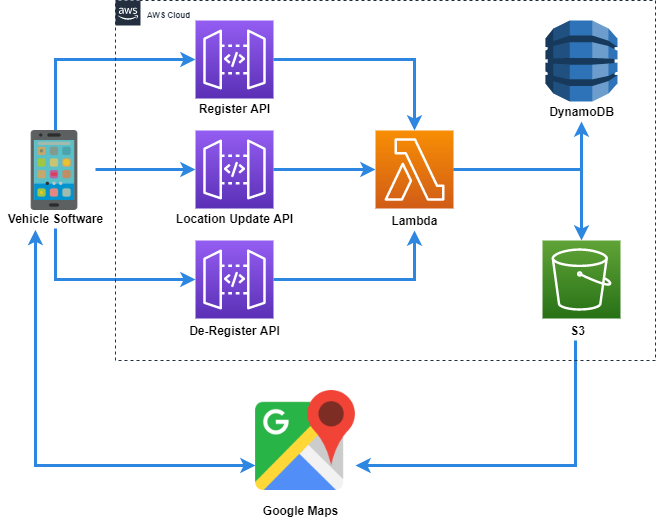

The diagram above was exported from draw.io. Its source (the exported page's mxGraphModel, read from the mxfile embedded in the PNG):
<mxGraphModel dx="782" dy="388" grid="1" gridSize="10" guides="1" tooltips="1" connect="1" arrows="1" fold="1" page="1" pageScale="1" pageWidth="850" pageHeight="1100" math="0" shadow="0">
  <root>
    <mxCell id="0" />
    <mxCell id="1" parent="0" />
    <mxCell id="eW43FF_vlcFl2IR0eqy_-18" style="edgeStyle=orthogonalEdgeStyle;orthogonalLoop=1;jettySize=auto;html=1;fillColor=#dae8fc;rounded=0;strokeWidth=3;strokeColor=#2D87E0;" edge="1" parent="1" target="eW43FF_vlcFl2IR0eqy_-2">
      <mxGeometry relative="1" as="geometry">
        <mxPoint x="120" y="173.5" as="sourcePoint" />
        <Array as="points">
          <mxPoint x="120" y="99" />
        </Array>
      </mxGeometry>
    </mxCell>
    <mxCell id="eW43FF_vlcFl2IR0eqy_-19" style="edgeStyle=orthogonalEdgeStyle;rounded=0;orthogonalLoop=1;jettySize=auto;html=1;strokeWidth=3;strokeColor=#2D87E0;" edge="1" parent="1" target="eW43FF_vlcFl2IR0eqy_-3">
      <mxGeometry relative="1" as="geometry">
        <mxPoint x="160" y="209" as="sourcePoint" />
      </mxGeometry>
    </mxCell>
    <mxCell id="eW43FF_vlcFl2IR0eqy_-20" style="edgeStyle=orthogonalEdgeStyle;rounded=0;orthogonalLoop=1;jettySize=auto;html=1;strokeWidth=3;strokeColor=#2D87E0;" edge="1" parent="1" source="eW43FF_vlcFl2IR0eqy_-8" target="eW43FF_vlcFl2IR0eqy_-4">
      <mxGeometry relative="1" as="geometry">
        <mxPoint x="120" y="244.5" as="sourcePoint" />
        <Array as="points">
          <mxPoint x="120" y="319" />
        </Array>
      </mxGeometry>
    </mxCell>
    <mxCell id="eW43FF_vlcFl2IR0eqy_-25" style="edgeStyle=orthogonalEdgeStyle;rounded=0;orthogonalLoop=1;jettySize=auto;html=1;strokeWidth=3;strokeColor=#2D87E0;" edge="1" parent="1" source="eW43FF_vlcFl2IR0eqy_-2" target="eW43FF_vlcFl2IR0eqy_-6">
      <mxGeometry relative="1" as="geometry" />
    </mxCell>
    <mxCell id="eW43FF_vlcFl2IR0eqy_-2" value="" style="outlineConnect=0;fontColor=#232F3E;gradientColor=#945DF2;gradientDirection=north;fillColor=#5A30B5;strokeColor=#ffffff;dashed=0;verticalLabelPosition=bottom;verticalAlign=top;align=center;html=1;fontSize=12;fontStyle=0;aspect=fixed;shape=mxgraph.aws4.resourceIcon;resIcon=mxgraph.aws4.api_gateway;" vertex="1" parent="1">
      <mxGeometry x="260" y="60" width="78" height="78" as="geometry" />
    </mxCell>
    <mxCell id="eW43FF_vlcFl2IR0eqy_-26" style="edgeStyle=orthogonalEdgeStyle;rounded=0;orthogonalLoop=1;jettySize=auto;html=1;strokeWidth=3;strokeColor=#2D87E0;" edge="1" parent="1" source="eW43FF_vlcFl2IR0eqy_-3" target="eW43FF_vlcFl2IR0eqy_-6">
      <mxGeometry relative="1" as="geometry" />
    </mxCell>
    <mxCell id="eW43FF_vlcFl2IR0eqy_-3" value="" style="outlineConnect=0;fontColor=#232F3E;gradientColor=#945DF2;gradientDirection=north;fillColor=#5A30B5;strokeColor=#ffffff;dashed=0;verticalLabelPosition=bottom;verticalAlign=top;align=center;html=1;fontSize=12;fontStyle=0;aspect=fixed;shape=mxgraph.aws4.resourceIcon;resIcon=mxgraph.aws4.api_gateway;" vertex="1" parent="1">
      <mxGeometry x="260" y="170" width="78" height="78" as="geometry" />
    </mxCell>
    <mxCell id="eW43FF_vlcFl2IR0eqy_-4" value="" style="outlineConnect=0;fontColor=#232F3E;gradientColor=#945DF2;gradientDirection=north;fillColor=#5A30B5;strokeColor=#ffffff;dashed=0;verticalLabelPosition=bottom;verticalAlign=top;align=center;html=1;fontSize=12;fontStyle=0;aspect=fixed;shape=mxgraph.aws4.resourceIcon;resIcon=mxgraph.aws4.api_gateway;" vertex="1" parent="1">
      <mxGeometry x="260" y="280" width="78" height="78" as="geometry" />
    </mxCell>
    <mxCell id="eW43FF_vlcFl2IR0eqy_-5" value="" style="outlineConnect=0;dashed=0;verticalLabelPosition=bottom;verticalAlign=top;align=center;html=1;shape=mxgraph.aws3.dynamo_db;fillColor=#2E73B8;gradientColor=none;" vertex="1" parent="1">
      <mxGeometry x="610" y="60" width="72" height="81" as="geometry" />
    </mxCell>
    <mxCell id="eW43FF_vlcFl2IR0eqy_-28" style="edgeStyle=orthogonalEdgeStyle;rounded=0;orthogonalLoop=1;jettySize=auto;html=1;strokeWidth=3;strokeColor=#2D87E0;" edge="1" parent="1" source="eW43FF_vlcFl2IR0eqy_-6" target="eW43FF_vlcFl2IR0eqy_-13">
      <mxGeometry relative="1" as="geometry" />
    </mxCell>
    <mxCell id="eW43FF_vlcFl2IR0eqy_-29" style="edgeStyle=orthogonalEdgeStyle;rounded=0;orthogonalLoop=1;jettySize=auto;html=1;strokeWidth=3;strokeColor=#2D87E0;" edge="1" parent="1" source="eW43FF_vlcFl2IR0eqy_-6" target="eW43FF_vlcFl2IR0eqy_-7">
      <mxGeometry relative="1" as="geometry" />
    </mxCell>
    <mxCell id="eW43FF_vlcFl2IR0eqy_-6" value="" style="outlineConnect=0;fontColor=#232F3E;gradientColor=#F78E04;gradientDirection=north;fillColor=#D05C17;strokeColor=#ffffff;dashed=0;verticalLabelPosition=bottom;verticalAlign=top;align=center;html=1;fontSize=12;fontStyle=0;aspect=fixed;shape=mxgraph.aws4.resourceIcon;resIcon=mxgraph.aws4.lambda;" vertex="1" parent="1">
      <mxGeometry x="440" y="170" width="78" height="78" as="geometry" />
    </mxCell>
    <mxCell id="eW43FF_vlcFl2IR0eqy_-7" value="" style="outlineConnect=0;fontColor=#232F3E;gradientColor=#60A337;gradientDirection=north;fillColor=#277116;strokeColor=#ffffff;dashed=0;verticalLabelPosition=bottom;verticalAlign=top;align=center;html=1;fontSize=12;fontStyle=0;aspect=fixed;shape=mxgraph.aws4.resourceIcon;resIcon=mxgraph.aws4.s3;" vertex="1" parent="1">
      <mxGeometry x="607" y="280" width="78" height="78" as="geometry" />
    </mxCell>
    <mxCell id="eW43FF_vlcFl2IR0eqy_-8" value="&lt;b&gt;Vehicle Software&lt;/b&gt;" style="text;html=1;align=center;verticalAlign=middle;resizable=0;points=[];autosize=1;" vertex="1" parent="1">
      <mxGeometry x="65" y="248" width="110" height="20" as="geometry" />
    </mxCell>
    <mxCell id="eW43FF_vlcFl2IR0eqy_-9" value="&lt;b&gt;Register API&lt;/b&gt;" style="text;html=1;align=center;verticalAlign=middle;resizable=0;points=[];autosize=1;" vertex="1" parent="1">
      <mxGeometry x="254" y="138" width="90" height="20" as="geometry" />
    </mxCell>
    <mxCell id="eW43FF_vlcFl2IR0eqy_-10" value="&lt;b&gt;Location Update API&lt;/b&gt;" style="text;html=1;align=center;verticalAlign=middle;resizable=0;points=[];autosize=1;" vertex="1" parent="1">
      <mxGeometry x="234" y="248" width="130" height="20" as="geometry" />
    </mxCell>
    <mxCell id="eW43FF_vlcFl2IR0eqy_-11" value="&lt;b&gt;De-Register API&lt;/b&gt;" style="text;html=1;align=center;verticalAlign=middle;resizable=0;points=[];autosize=1;" vertex="1" parent="1">
      <mxGeometry x="244" y="360" width="110" height="20" as="geometry" />
    </mxCell>
    <mxCell id="eW43FF_vlcFl2IR0eqy_-13" value="&lt;b&gt;DynamoDB&lt;/b&gt;" style="text;html=1;align=center;verticalAlign=middle;resizable=0;points=[];autosize=1;" vertex="1" parent="1">
      <mxGeometry x="606" y="141" width="80" height="20" as="geometry" />
    </mxCell>
    <mxCell id="eW43FF_vlcFl2IR0eqy_-24" style="edgeStyle=orthogonalEdgeStyle;rounded=0;orthogonalLoop=1;jettySize=auto;html=1;entryX=1;entryY=0.75;entryDx=0;entryDy=0;strokeWidth=3;strokeColor=#2D87E0;" edge="1" parent="1" source="eW43FF_vlcFl2IR0eqy_-14" target="eW43FF_vlcFl2IR0eqy_-16">
      <mxGeometry relative="1" as="geometry">
        <Array as="points">
          <mxPoint x="640" y="505" />
        </Array>
      </mxGeometry>
    </mxCell>
    <mxCell id="eW43FF_vlcFl2IR0eqy_-14" value="&lt;b&gt;S3&lt;/b&gt;" style="text;html=1;align=center;verticalAlign=middle;resizable=0;points=[];autosize=1;" vertex="1" parent="1">
      <mxGeometry x="627" y="360" width="30" height="20" as="geometry" />
    </mxCell>
    <mxCell id="eW43FF_vlcFl2IR0eqy_-16" value="" style="shape=image;html=1;verticalAlign=top;verticalLabelPosition=bottom;labelBackgroundColor=#ffffff;imageAspect=0;aspect=fixed;image=https://cdn2.iconfinder.com/data/icons/social-media-2259/512/google-128.png" vertex="1" parent="1">
      <mxGeometry x="320" y="430" width="100" height="100" as="geometry" />
    </mxCell>
    <mxCell id="eW43FF_vlcFl2IR0eqy_-17" value="&lt;b&gt;Google Maps&lt;/b&gt;" style="text;html=1;align=center;verticalAlign=middle;resizable=0;points=[];autosize=1;" vertex="1" parent="1">
      <mxGeometry x="320" y="540" width="90" height="20" as="geometry" />
    </mxCell>
    <mxCell id="eW43FF_vlcFl2IR0eqy_-23" style="edgeStyle=orthogonalEdgeStyle;rounded=0;orthogonalLoop=1;jettySize=auto;html=1;entryX=0;entryY=0.75;entryDx=0;entryDy=0;exitX=0.318;exitY=1.067;exitDx=0;exitDy=0;exitPerimeter=0;startArrow=classic;startFill=1;strokeWidth=3;strokeColor=#2D87E0;" edge="1" parent="1" source="eW43FF_vlcFl2IR0eqy_-8" target="eW43FF_vlcFl2IR0eqy_-16">
      <mxGeometry relative="1" as="geometry">
        <mxPoint x="100" y="280" as="sourcePoint" />
        <Array as="points">
          <mxPoint x="100" y="505" />
        </Array>
      </mxGeometry>
    </mxCell>
    <mxCell id="eW43FF_vlcFl2IR0eqy_-21" value="" style="shape=image;html=1;verticalAlign=top;verticalLabelPosition=bottom;labelBackgroundColor=#ffffff;imageAspect=0;aspect=fixed;image=https://cdn1.iconfinder.com/data/icons/colored-hand-phone/96/android-mobile_phone-128.png" vertex="1" parent="1">
      <mxGeometry x="80" y="170" width="80" height="80" as="geometry" />
    </mxCell>
    <mxCell id="eW43FF_vlcFl2IR0eqy_-12" value="&lt;b&gt;Lambda&lt;/b&gt;" style="text;html=1;align=center;verticalAlign=middle;resizable=0;points=[];autosize=1;" vertex="1" parent="1">
      <mxGeometry x="449" y="250" width="60" height="20" as="geometry" />
    </mxCell>
    <mxCell id="eW43FF_vlcFl2IR0eqy_-30" style="edgeStyle=orthogonalEdgeStyle;rounded=0;orthogonalLoop=1;jettySize=auto;html=1;strokeWidth=3;strokeColor=#2D87E0;" edge="1" parent="1" source="eW43FF_vlcFl2IR0eqy_-4" target="eW43FF_vlcFl2IR0eqy_-12">
      <mxGeometry relative="1" as="geometry">
        <mxPoint x="480" y="250" as="targetPoint" />
        <mxPoint x="338" y="319" as="sourcePoint" />
        <Array as="points">
          <mxPoint x="479" y="319" />
        </Array>
      </mxGeometry>
    </mxCell>
    <mxCell id="eW43FF_vlcFl2IR0eqy_-31" value="&lt;font size=&quot;1&quot;&gt;&lt;b style=&quot;font-size: 8px&quot;&gt;AWS Cloud&lt;/b&gt;&lt;/font&gt;" style="points=[[0,0],[0.25,0],[0.5,0],[0.75,0],[1,0],[1,0.25],[1,0.5],[1,0.75],[1,1],[0.75,1],[0.5,1],[0.25,1],[0,1],[0,0.75],[0,0.5],[0,0.25]];outlineConnect=0;gradientColor=none;html=1;whiteSpace=wrap;fontSize=12;fontStyle=0;shape=mxgraph.aws4.group;grIcon=mxgraph.aws4.group_aws_cloud_alt;strokeColor=#232F3E;fillColor=none;verticalAlign=top;align=left;spacingLeft=30;fontColor=#232F3E;dashed=1;" vertex="1" parent="1">
      <mxGeometry x="180" y="40" width="540" height="360" as="geometry" />
    </mxCell>
  </root>
</mxGraphModel>